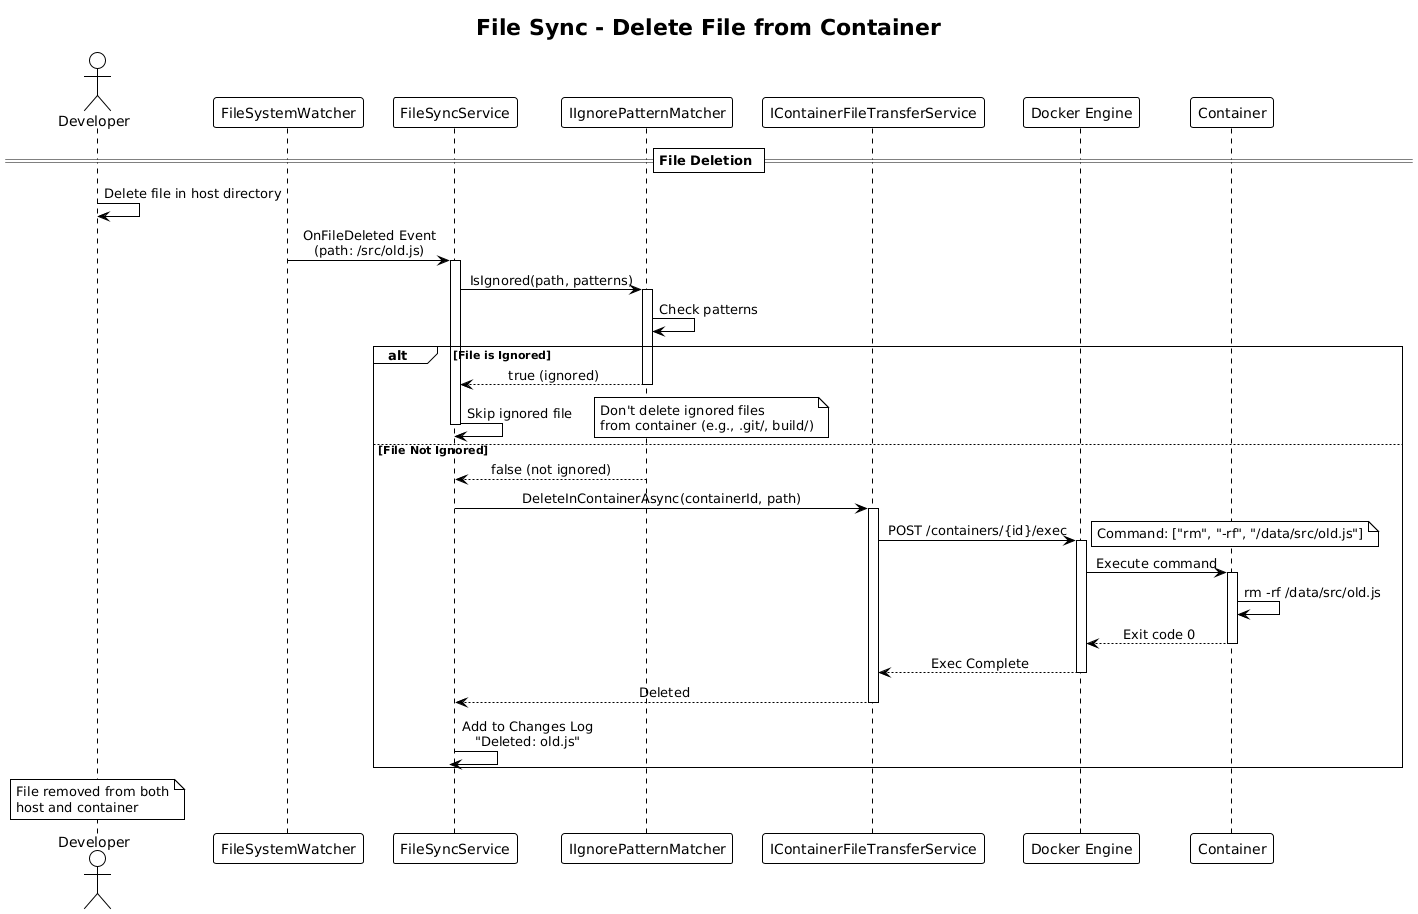

The diagram above was rendered by PlantUML. Its source (embedded in the PNG):
@startuml File Sync - Delete File
!theme plain
skinparam sequenceMessageAlign center

title File Sync - Delete File from Container

actor Developer
participant "FileSystemWatcher" as FSW
participant "FileSyncService" as SyncSvc
participant "IIgnorePatternMatcher" as IgnoreMatcher
participant "IContainerFileTransferService" as TransferSvc
participant "Docker Engine" as Docker
participant "Container" as Container

== File Deletion ==

Developer -> Developer: Delete file in host directory

FSW -> SyncSvc: OnFileDeleted Event\n(path: /src/old.js)
activate SyncSvc

SyncSvc -> IgnoreMatcher: IsIgnored(path, patterns)
activate IgnoreMatcher
IgnoreMatcher -> IgnoreMatcher: Check patterns

alt File is Ignored
    IgnoreMatcher --> SyncSvc: true (ignored)
    deactivate IgnoreMatcher
    SyncSvc -> SyncSvc: Skip ignored file
    note right
        Don't delete ignored files
        from container (e.g., .git/, build/)
    end note
    deactivate SyncSvc

else File Not Ignored
    IgnoreMatcher --> SyncSvc: false (not ignored)
    deactivate IgnoreMatcher

    SyncSvc -> TransferSvc: DeleteInContainerAsync(containerId, path)
    activate TransferSvc

    TransferSvc -> Docker: POST /containers/{id}/exec
    note right
        Command: ["rm", "-rf", "/data/src/old.js"]
    end note
    activate Docker

    Docker -> Container: Execute command
    activate Container
    Container -> Container: rm -rf /data/src/old.js
    Container --> Docker: Exit code 0
    deactivate Container

    Docker --> TransferSvc: Exec Complete
    deactivate Docker

    TransferSvc --> SyncSvc: Deleted
    deactivate TransferSvc

    SyncSvc -> SyncSvc: Add to Changes Log\n"Deleted: old.js"
    deactivate SyncSvc
end

note over Developer
    File removed from both
    host and container
end note

@enduml